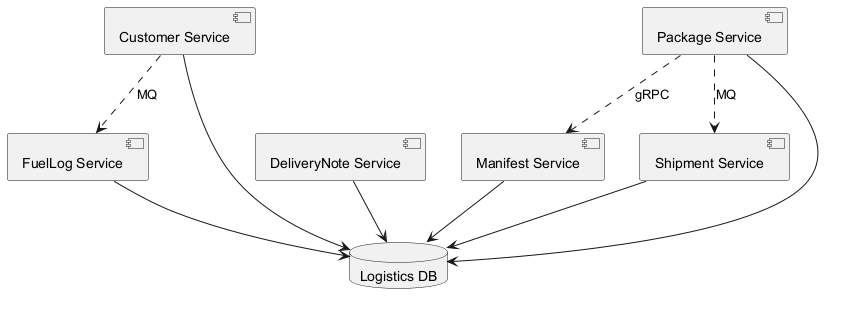

The diagram above was rendered by PlantUML. Its source (embedded in the PNG):
@startuml
skinparam backgroundColor #FFFFFF
skinparam classBackgroundColor #F3E5F5
skinparam classBorderColor #6A1B9A
component "Manifest Service" as C_ManifestService
component "FuelLog Service" as C_FuelLogService
component "Customer Service" as C_CustomerService
component "DeliveryNote Service" as C_DeliveryNoteService
component "Shipment Service" as C_ShipmentService
component "Package Service" as C_PackageService
database "Logistics DB" as DB_logistics
C_ManifestService --> DB_logistics
C_FuelLogService --> DB_logistics
C_CustomerService --> DB_logistics
C_DeliveryNoteService --> DB_logistics
C_ShipmentService --> DB_logistics
C_PackageService --> DB_logistics
C_PackageService ..> C_ShipmentService : MQ
C_PackageService ..> C_ManifestService : gRPC
C_CustomerService ..> C_FuelLogService : MQ
@enduml